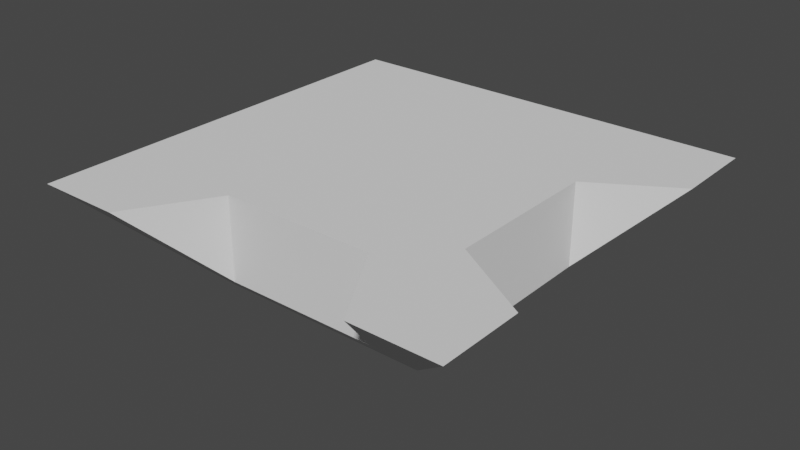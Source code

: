 # Source: LTile_Merge.blend  (saved by Blender 3.3.6; exported with 4.5.12 LTS)
import bpy
from mathutils import Matrix  # noqa: F401  (used for matrix-valued properties, if any)

bpy.ops.wm.read_factory_settings(use_empty=True)
scene = bpy.context.scene
scene.name = 'Scene'

# ---- collections
col_collection = bpy.data.collections.new('Collection'); scene.collection.children.link(col_collection)

# ---- world
world_world = bpy.data.worlds.new('World'); scene.world = world_world
world_world.use_nodes = True; world_world.node_tree.nodes.clear()
_N = world_world.node_tree.nodes; _L = world_world.node_tree.links
n0 = _N.new('ShaderNodeOutputWorld'); n0.name = 'World Output'; n0.location = (300, 300)
n1 = _N.new('ShaderNodeBackground'); n1.name = 'Background'; n1.location = (10, 300)
n1.inputs[0].default_value = (0.05088, 0.05088, 0.05088, 1.0)
_L.new(n1.outputs[0], n0.inputs[0])
n0.is_active_output = True
world_world.color = (0.05088, 0.05088, 0.05088)
world_world.use_sun_shadow = False
world_world.sun_shadow_jitter_overblur = 0.0

# ---- meshes
me_cube = bpy.data.meshes.new('Cube')
me_cube.from_pydata([(1.0, 1.0, 0.4767), (0.5, 0.5, -0.02323), (1.0, -1.0, 0.4767), (0.5, -0.5, -0.02323), (-1.0, 1.0, 0.4767), (-0.5, 0.5, -0.02323), (-1.0, -1.0, 0.4767), (-0.5, -0.5, -0.02323), (0.3002, 0.5, -0.02323), (-0.3002, 0.5, -0.02323), (0.6003, -1.0, 0.4767), (-0.6003, -1.0, 0.4767), (-0.3002, -0.5, -0.02323), (0.3002, -0.5, -0.02323), (-0.6003, 1.0, 0.4767), (0.6003, 1.0, 0.4767), (0.6093, 0.6093, 0.08601), (-0.6093, -0.6093, 0.08601), (0.6093, -0.6093, 0.08601), (-0.6093, 0.6093, 0.08601), (-0.3658, 0.6093, 0.08601), (0.3658, 0.6093, 0.08601), (0.3658, -0.6093, 0.08601), (-0.3658, -0.6093, 0.08601), (-0.5, 0.3037, -0.02323), (-0.5, -0.3037, -0.02323), (1.0, 0.6073, 0.4767), (1.0, -0.6073, 0.4767), (-1.0, -0.6073, 0.4767), (-1.0, 0.6073, 0.4767), (0.5, -0.3037, -0.02323), (0.5, 0.3037, -0.02323), (-0.3002, 0.3037, -0.02323), (-0.3002, -0.3037, -0.02323), (0.3002, 0.3037, -0.02323), (0.3002, -0.3037, -0.02323), (0.6003, 0.6073, 0.4767), (0.6003, -0.6073, 0.4767), (-0.6003, 0.6073, 0.4767), (-0.6003, -0.6073, 0.4767), (0.6093, 0.37, 0.08601), (0.6093, -0.37, 0.08601), (-0.6093, -0.37, 0.08601), (-0.6093, 0.37, 0.08601), (0.6093, 0.37, 0.4767), (0.3657, 0.37, 0.4767), (0.3657, -0.37, 0.4767), (-0.3657, 0.37, 0.4767), (-0.3657, -0.37, 0.4767), (0.3658, -0.6093, 0.4767), (-0.3658, -0.6093, 0.4767), (0.6093, -0.37, 0.4767)], [], [(39, 28, 6, 11), (23, 11, 6, 17), (43, 29, 4, 19), (35, 30, 3, 13), (41, 27, 2, 18), (21, 15, 0, 16), (19, 4, 14, 20), (25, 33, 12, 7), (33, 35, 13, 12), (18, 2, 10, 22), (15, 21, 20, 14), (27, 37, 10, 2), (13, 22, 23, 12), (3, 18, 22, 13), (9, 20, 21, 8), (5, 19, 20, 9), (8, 21, 16, 1), (30, 41, 18, 3), (24, 43, 19, 5), (12, 23, 17, 7), (23, 50, 11), (14, 38, 36, 15), (41, 40, 44, 51), (7, 17, 42, 25), (25, 42, 43, 24), (1, 16, 40, 31), (31, 40, 41, 30), (0, 15, 36, 26), (9, 8, 34, 32), (32, 34, 35, 33), (5, 9, 32, 24), (24, 32, 33, 25), (16, 0, 26, 40), (8, 1, 31, 34), (34, 31, 30, 35), (17, 6, 28, 42), (42, 28, 29, 43), (14, 4, 29, 38), (38, 29, 28, 39), (45, 46, 51, 44), (47, 48, 46, 45), (49, 46, 48, 50), (39, 48, 47, 38), (23, 22, 49, 50), (11, 50, 39), (46, 49, 37, 51), (41, 51, 27), (27, 51, 37), (22, 10, 49), (10, 37, 49), (40, 26, 44), (26, 36, 44), (36, 38, 47, 45), (48, 39, 50), (45, 44, 36)])
_uv = me_cube.uv_layers.new(name='UVMap')
_uv.uv.foreach_set('vector', [0.7917, 0.7009, 0.875, 0.7009, 0.875, 0.75, 0.7917, 0.75, 0.4296, 0.9167, 0.625, 0.9167, 0.625, 1.0, 0.4296, 1.0, 0.4296, 0.2009, 0.625, 0.2009, 0.625, 0.25, 0.4296, 0.25, 0.2917, 0.7009, 0.375, 0.7009, 0.375, 0.75, 0.2917, 0.75, 0.4296, 0.7009, 0.625, 0.7009, 0.625, 0.75, 0.4296, 0.75, 0.4296, 0.4167, 0.625, 0.4167, 0.625, 0.5, 0.4296, 0.5, 0.4296, 0.25, 0.625, 0.25, 0.625, 0.3333, 0.4296, 0.3333, 0.125, 0.7009, 0.2083, 0.7009, 0.2083, 0.75, 0.125, 0.75, 0.2083, 0.7009, 0.2917, 0.7009, 0.2917, 0.75, 0.2083, 0.75, 0.4296, 0.75, 0.625, 0.75, 0.625, 0.8333, 0.4296, 0.8333, 0.625, 0.4167, 0.4296, 0.4167, 0.4296, 0.3333, 0.625, 0.3333, 0.625, 0.7009, 0.7083, 0.7009, 0.7083, 0.75, 0.625, 0.75, 0.375, 0.8333, 0.4296, 0.8333, 0.4296, 0.9167, 0.375, 0.9167, 0.375, 0.75, 0.4296, 0.75, 0.4296, 0.8333, 0.375, 0.8333, 0.375, 0.3333, 0.4296, 0.3333, 0.4296, 0.4167, 0.375, 0.4167, 0.375, 0.25, 0.4296, 0.25, 0.4296, 0.3333, 0.375, 0.3333, 0.375, 0.4167, 0.4296, 0.4167, 0.4296, 0.5, 0.375, 0.5, 0.375, 0.7009, 0.4296, 0.7009, 0.4296, 0.75, 0.375, 0.75, 0.375, 0.2009, 0.4296, 0.2009, 0.4296, 0.25, 0.375, 0.25, 0.375, 0.9167, 0.4296, 0.9167, 0.4296, 1.0, 0.375, 1.0, 0.4296, 0.9167, 0.4296, 0.9167, 0.625, 0.9167, 0.7917, 0.5, 0.7917, 0.5491, 0.7083, 0.5491, 0.7083, 0.5, 0.4296, 0.7009, 0.4296, 0.5491, 0.4296, 0.5491, 0.4296, 0.7009, 0.375, 0.0, 0.4296, 0.0, 0.4296, 0.04908, 0.375, 0.04908, 0.375, 0.04908, 0.4296, 0.04908, 0.4296, 0.2009, 0.375, 0.2009, 0.375, 0.5, 0.4296, 0.5, 0.4296, 0.5491, 0.375, 0.5491, 0.375, 0.5491, 0.4296, 0.5491, 0.4296, 0.7009, 0.375, 0.7009, 0.625, 0.5, 0.7083, 0.5, 0.7083, 0.5491, 0.625, 0.5491, 0.2083, 0.5, 0.2917, 0.5, 0.2917, 0.5491, 0.2083, 0.5491, 0.2083, 0.5491, 0.2917, 0.5491, 0.2917, 0.7009, 0.2083, 0.7009, 0.125, 0.5, 0.2083, 0.5, 0.2083, 0.5491, 0.125, 0.5491, 0.125, 0.5491, 0.2083, 0.5491, 0.2083, 0.7009, 0.125, 0.7009, 0.4296, 0.5, 0.625, 0.5, 0.625, 0.5491, 0.4296, 0.5491, 0.2917, 0.5, 0.375, 0.5, 0.375, 0.5491, 0.2917, 0.5491, 0.2917, 0.5491, 0.375, 0.5491, 0.375, 0.7009, 0.2917, 0.7009, 0.4296, 0.0, 0.625, 0.0, 0.625, 0.04908, 0.4296, 0.04908, 0.4296, 0.04908, 0.625, 0.04908, 0.625, 0.2009, 0.4296, 0.2009, 0.7917, 0.5, 0.875, 0.5, 0.875, 0.5491, 0.7917, 0.5491, 0.7917, 0.5491, 0.875, 0.5491, 0.875, 0.7009, 0.7917, 0.7009, 0.7083, 0.5491, 0.7083, 0.7009, 0.4296, 0.7009, 0.4296, 0.5491, 0.7917, 0.5491, 0.7917, 0.7009, 0.7083, 0.7009, 0.7083, 0.5491, 0.4296, 0.8333, 0.7083, 0.7009, 0.7917, 0.7009, 0.4296, 0.9167, 0.7917, 0.7009, 0.7917, 0.7009, 0.7917, 0.5491, 0.7917, 0.5491, 0.4296, 0.9167, 0.4296, 0.8333, 0.4296, 0.8333, 0.4296, 0.9167, 0.625, 0.9167, 0.4296, 0.9167, 0.7917, 0.7009, 0.7083, 0.7009, 0.4296, 0.8333, 0.0, 0.0, 0.4296, 0.7009, 0.4296, 0.7009, 0.4296, 0.7009, 0.625, 0.7009, 0.625, 0.7009, 0.4296, 0.7009, 0.0, 0.0, 0.4296, 0.8333, 0.625, 0.8333, 0.4296, 0.8333, 0.625, 0.8333, 0.0, 0.0, 0.4296, 0.8333, 0.4296, 0.5491, 0.625, 0.5491, 0.4296, 0.5491, 0.625, 0.5491, 0.7083, 0.5491, 0.4296, 0.5491, 0.7083, 0.5491, 0.7917, 0.5491, 0.7917, 0.5491, 0.7083, 0.5491, 0.7917, 0.7009, 0.7917, 0.7009, 0.4296, 0.9167, 0.7083, 0.5491, 0.4296, 0.5491, 0.7083, 0.5491])
me_cube.materials.append(None)
me_cube.use_mirror_vertex_groups = False
me_cube.update()

# ---- objects
ob_ltile_merge = bpy.data.objects.new('LTile_Merge', me_cube)

# ---- transforms, parenting, visibility, modifiers, constraints
ob_ltile_merge.location = (-0.002668, -0.0001367, -0.05214)
ob_ltile_merge.lock_rotations_4d = False
ob_ltile_merge.empty_display_type = 'ARROWS'
ob_ltile_merge.lineart.crease_threshold = 0.0

# ---- collection membership
col_collection.objects.link(ob_ltile_merge)

# ---- scene / render settings (as saved in the file)
scene.frame_start = 1; scene.frame_end = 250; scene.frame_set(1)
scene.render.engine = 'BLENDER_EEVEE_NEXT'
scene.cycles.sampling_pattern = 'TABULATED_SOBOL'
scene.cycles.use_light_tree = False
scene.view_settings.view_transform = 'Filmic'
bpy.context.view_layer.update()

# ---- added for rendering (the .blend has no active camera and no usable light): camera, sun
cam_auto = bpy.data.cameras.new('AutoCamera')
cam_auto.lens = 50.0
cam_auto.sensor_width = 36.0
cam_auto.clip_end = 1000.0
ob_auto_camera = bpy.data.objects.new('AutoCamera', cam_auto)
scene.collection.objects.link(ob_auto_camera)
ob_auto_camera.location = (2.65483, -3.18913, 2.30059)
ob_auto_camera.rotation_euler = (1.09748, -7.21219e-08, 0.694738)
scene.camera = ob_auto_camera
light_auto_sun = bpy.data.lights.new('AutoSun', 'SUN')
light_auto_sun.energy = 3.0
light_auto_sun.angle = 0.0523599
ob_auto_sun = bpy.data.objects.new('AutoSun', light_auto_sun)
scene.collection.objects.link(ob_auto_sun)
ob_auto_sun.rotation_euler = (0.872665, 0.174533, 0.523599)
bpy.context.view_layer.update()
